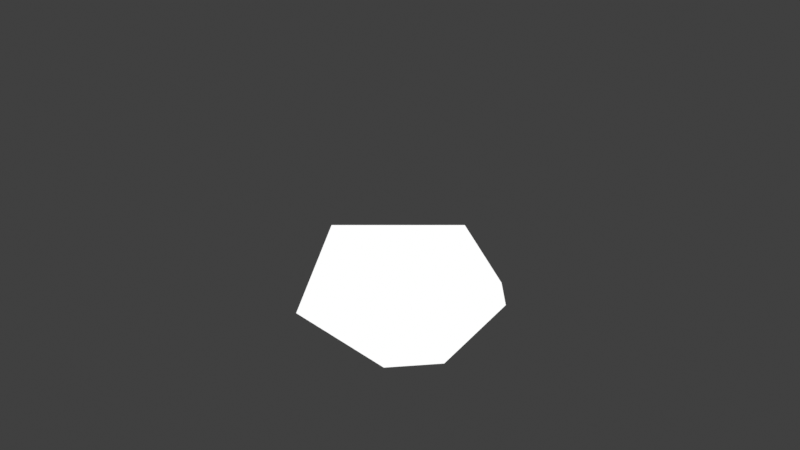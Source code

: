 # Source: MimeticConvexHull.blend  (saved by Blender 4.5.87; exported with 4.5.12 LTS)
import bpy
from mathutils import Matrix  # noqa: F401  (used for matrix-valued properties, if any)

bpy.ops.wm.read_factory_settings(use_empty=True)
scene = bpy.context.scene
scene.name = 'Scene'

# ---- collections
col_init = bpy.data.collections.new('_init_'); scene.collection.children.link(col_init)

# ---- images (referenced by path relative to the original .blend; pixels are not part of the script)
import os
ASSET_DIR = os.environ.get("B2B_ASSET_DIR", "")  # directory of the original .blend (textures are referenced by path, not embedded)
HERE = os.path.dirname(os.path.abspath(__file__))  # packed textures are extracted next to this script under _unpacked/

def load_image(name, relpath, width, height, colorspace="sRGB"):
    """Load a texture the original file referenced (path relative to the .blend, or extracted next to this script)."""
    p = next((c for c in (os.path.join(HERE, relpath), os.path.join(ASSET_DIR, relpath)) if relpath and os.path.exists(c)), "")
    if p:
        img = bpy.data.images.load(p, check_existing=True)
        img.name = name
    else:  # same state as the original file: an image datablock whose file is absent (Cycles renders it pink)
        img = bpy.data.images.new(name, width, height)
        img.source = "FILE"
        img.filepath = "//" + (relpath or name)
    img.colorspace_settings.name = colorspace
    return img
img_value_256_png = load_image('value_256.png', '_unpacked/value_256.8cf74f8c.png', 256, 256, 'sRGB')

# ---- materials (node trees are filled in below, after node groups)
mat_material = bpy.data.materials.new('Material')
mat_material.use_transparent_shadow = False
mat_black__gp = bpy.data.materials.new('Black (GP)')

# ---- node groups
ng_mimeticconvexhull = bpy.data.node_groups.new('MimeticConvexHull', 'GeometryNodeTree')
_s = ng_mimeticconvexhull.interface.new_socket(name='Geometry', in_out='OUTPUT', socket_type='NodeSocketGeometry')
_s = ng_mimeticconvexhull.interface.new_socket(name='Geometry', in_out='INPUT', socket_type='NodeSocketGeometry')
_s = ng_mimeticconvexhull.interface.new_socket(name='Attach to', in_out='INPUT', socket_type='NodeSocketMenu')
_s.default_value = 'Quads and Ngons'
_s = ng_mimeticconvexhull.interface.new_socket(name='Filter Pristine Faces', in_out='INPUT', socket_type='NodeSocketBool')
_s.force_non_field = True
ng_mimeticconvexhull.interface.new_panel('Display')
_s = ng_mimeticconvexhull.interface.new_socket(name='Mark Faces', in_out='INPUT', socket_type='NodeSocketMenu')
_s.default_value = 'Off'
_s.menu_expanded = True
_s = ng_mimeticconvexhull.interface.new_socket(name='Byte Color', in_out='INPUT', socket_type='NodeSocketString')
_s = ng_mimeticconvexhull.interface.new_socket(name='Color', in_out='INPUT', socket_type='NodeSocketColor')
_s.default_value = (0.8003, 0.001913, 0.0, 1.0)
_s.force_non_field = True
_s = ng_mimeticconvexhull.interface.new_socket(name='Force Shading', in_out='INPUT', socket_type='NodeSocketMenu')
_s.default_value = 'Off'
_s.menu_expanded = True
ng_mimeticconvexhull.is_modifier = True
_N = ng_mimeticconvexhull.nodes; _L = ng_mimeticconvexhull.links
n0 = _N.new('NodeGroupInput'); n0.name = 'Group Input'; n0.location = (-792, 10)
n1 = _N.new('NodeGroupOutput'); n1.name = 'Group Output'; n1.location = (4593, 1)
n2 = _N.new('GeometryNodeSampleNearest'); n2.name = 'Sample Nearest'; n2.location = (383, -192)
n2.domain = 'FACE'
n3 = _N.new('GeometryNodeEdgesOfVertex'); n3.name = 'Edges of Vertex'; n3.location = (-169, 217)
n4 = _N.new('FunctionNodeCompare'); n4.name = 'Compare'; n4.location = (0, 237)
n4.operation = 'EQUAL'
n4.data_type = 'INT'
n5 = _N.new('GeometryNodeSplitToInstances'); n5.name = 'Split to Instances'; n5.location = (1635, 238)
n6 = _N.new('GeometryNodeCornersOfFace'); n6.name = 'Corners of Face'; n6.location = (-172, 380)
n7 = _N.new('FunctionNodeCompare'); n7.name = 'Compare.001'; n7.location = (-1, 402)
n7.data_type = 'INT'
n8 = _N.new('GeometryNodeConvexHull'); n8.name = 'Convex Hull'; n8.location = (1811, 149)
n9 = _N.new('GeometryNodeStoreNamedAttribute'); n9.name = 'Store Named Attribute'; n9.location = (771, -59)
n9.data_type = 'INT'
n9.inputs[2].default_value = 'convex_solver_groups'
n10 = _N.new('FunctionNodeBooleanMath'); n10.name = 'Boolean Math.002'; n10.location = (331, 284)
n10.operation = 'OR'
n11 = _N.new('GeometryNodeInputNamedAttribute'); n11.name = 'Named Attribute'; n11.location = (-23, 601)
n11.data_type = 'INT'
n11.inputs[0].default_value = 'convex_solver_groups'
n12 = _N.new('GeometryNodeFieldOnDomain'); n12.name = 'Evaluate on Domain'; n12.location = (168, 348)
n12.domain = 'FACE'
n12.data_type = 'BOOLEAN'
n13 = _N.new('GeometryNodeDeleteGeometry'); n13.name = 'Delete Geometry'; n13.location = (1173, 40)
n14 = _N.new('FunctionNodeBooleanMath'); n14.name = 'Boolean Math'; n14.location = (559, 25)
n14.operation = 'NOT'
n15 = _N.new('GeometryNodeDeleteGeometry'); n15.name = 'Delete Geometry.001'; n15.location = (1179, -120)
n16 = _N.new('NodeReroute'); n16.name = 'Reroute'; n16.location = (718, 110)
n16.width = 10
n16.socket_idname = 'NodeSocketBool'
n17 = _N.new('GeometryNodeJoinGeometry'); n17.name = 'Join Geometry'; n17.location = (3164, 41)
n18 = _N.new('GeometryNodeSplitEdges'); n18.name = 'Split Edges'; n18.location = (-378, -69)
n19 = _N.new('NodeReroute'); n19.name = 'Reroute.001'; n19.location = (26, -49)
n19.width = 10
n19.socket_idname = 'NodeSocketGeometry'
n20 = _N.new('GeometryNodeScaleElements'); n20.name = 'Scale Elements'; n20.location = (-152, 10)
n20.inputs[2].default_value = 0.9999
n21 = _N.new('GeometryNodeMergeByDistance'); n21.name = 'Merge by Distance.001'; n21.location = (3507, 202)
n22 = _N.new('GeometryNodeRealizeInstances'); n22.name = 'Realize Instances'; n22.location = (3349, 181)
n23 = _N.new('GeometryNodeDeleteGeometry'); n23.name = 'Delete Geometry.002'; n23.location = (198, -167)
n24 = _N.new('GeometryNodeMenuSwitch'); n24.name = 'Menu Switch'; n24.location = (-515, 210)
n24.enum_items.clear()
_it = n24.enum_items.new('All')
_it = n24.enum_items.new('Quads and Ngons')
_it = n24.enum_items.new('Ngons')
n24.enum_definition.enum_definition.enum_definition.enum_definition.data_type = 'INT'
n24.enum_definition.enum_definition.enum_definition.data_type = 'INT'
n24.enum_definition.enum_definition.data_type = 'INT'
n24.enum_definition.data_type = 'INT'
n24.data_type = 'INT'
n24.inputs[1].default_value = 2
n24.inputs[2].default_value = 3
n24.inputs[3].default_value = 4
n25 = _N.new('GeometryNodeAccumulateField'); n25.name = 'Accumulate Field'; n25.location = (175, 585)
n25.data_type = 'INT'
n26 = _N.new('FunctionNodeCompare'); n26.name = 'Compare.002'; n26.location = (363, 537)
n26.data_type = 'INT'
n26.inputs[3].default_value = 4
n27 = _N.new('FunctionNodeBooleanMath'); n27.name = 'Boolean Math.001'; n27.location = (559, 440)
n28 = _N.new('GeometryNodeSwitch'); n28.name = 'Switch'; n28.location = (865, 382)
n28.input_type = 'BOOLEAN'
n29 = _N.new('NodeReroute'); n29.name = 'Reroute.002'; n29.location = (228, 695)
n29.width = 10
n29.socket_idname = 'NodeSocketInt'
n30 = _N.new('NodeReroute'); n30.name = 'Reroute.003'; n30.location = (1136, -125)
n30.width = 10
n30.socket_idname = 'NodeSocketGeometry'
n31 = _N.new('FunctionNodeIntegerMath'); n31.name = 'Integer Math'; n31.location = (558, -188)
n31.inputs[1].default_value = 1
n32 = _N.new('GeometryNodeStoreNamedAttribute'); n32.name = 'Store Named Attribute.001'; n32.location = (2003, 154)
n32.data_type = 'BYTE_COLOR'
n32.domain = 'CORNER'
n33 = _N.new('NodeGroupInput'); n33.name = 'Group Input.001'; n33.location = (1621, 60)
n34 = _N.new('GeometryNodeSwitch'); n34.name = 'Switch.001'; n34.location = (2246, 232)
n35 = _N.new('GeometryNodeSetShadeSmooth'); n35.name = 'Set Shade Smooth'; n35.location = (3923, 241)
n36 = _N.new('NodeGroupInput'); n36.name = 'Group Input.002'; n36.location = (2456, -98)
n37 = _N.new('GeometryNodeSwitch'); n37.name = 'Switch.002'; n37.location = (4109, 160)
n38 = _N.new('GeometryNodeMenuSwitch'); n38.name = 'Menu Switch.001'; n38.location = (2661, -110)
n38.enum_items.clear()
_it = n38.enum_items.new('Off')
_it = n38.enum_items.new('Flat')
_it = n38.enum_items.new('Smooth')
n38.enum_definition.enum_definition.enum_definition.enum_definition.data_type = 'INT'
n38.enum_definition.enum_definition.enum_definition.data_type = 'INT'
n38.enum_definition.enum_definition.data_type = 'INT'
n38.enum_definition.data_type = 'INT'
n38.data_type = 'INT'
n38.inputs[1].default_value = 0
n38.inputs[2].default_value = 1
n38.inputs[3].default_value = 2
n39 = _N.new('FunctionNodeCompare'); n39.name = 'Compare.003'; n39.location = (2881, -181)
n39.data_type = 'INT'
n39.inputs[3].default_value = 1
n40 = _N.new('GeometryNodeMenuSwitch'); n40.name = 'Menu Switch.002'; n40.location = (1886, 434)
n40.enum_items.clear()
_it = n40.enum_items.new('Off')
_it = n40.enum_items.new('Wire')
_it = n40.enum_items.new('Color')
n40.enum_definition.enum_definition.enum_definition.enum_definition.data_type = 'INT'
n40.enum_definition.enum_definition.enum_definition.data_type = 'INT'
n40.enum_definition.enum_definition.data_type = 'INT'
n40.enum_definition.data_type = 'INT'
n40.data_type = 'INT'
n40.inputs[1].default_value = 0
n40.inputs[2].default_value = 2
n40.inputs[3].default_value = 1
n41 = _N.new('FunctionNodeCompare'); n41.name = 'Compare.004'; n41.location = (2052, 433)
n41.operation = 'EQUAL'
n41.data_type = 'INT'
n41.inputs[3].default_value = 1
n42 = _N.new('GeometryNodeSwitch'); n42.name = 'Switch.003'; n42.location = (2996, 195)
n43 = _N.new('FunctionNodeCompare'); n43.name = 'Compare.005'; n43.location = (2251, 441)
n43.operation = 'EQUAL'
n43.data_type = 'INT'
n43.inputs[3].default_value = 2
n44 = _N.new('GeometryNodeJoinGeometry'); n44.name = 'Join Geometry.001'; n44.location = (2745, 77)
n45 = _N.new('GeometryNodeMeshToCurve'); n45.name = 'Mesh to Curve'; n45.location = (2475, 157)
n46 = _N.new('GeometryNodeSwitch'); n46.name = 'Switch.004'; n46.location = (3726, 17)
n47 = _N.new('NodeReroute'); n47.name = 'Reroute.005'; n47.location = (3911, 18)
n47.width = 10
n47.socket_idname = 'NodeSocketGeometry'
_L.new(n3.outputs[1], n4.inputs[2])
_L.new(n6.outputs[1], n7.inputs[2])
_L.new(n19.outputs[0], n9.inputs[0])
_L.new(n16.outputs[0], n9.inputs[1])
_L.new(n4.outputs[0], n10.inputs[0])
_L.new(n12.outputs[0], n10.inputs[1])
_L.new(n13.outputs[0], n5.inputs[0])
_L.new(n5.outputs[0], n8.inputs[0])
_L.new(n7.outputs[0], n12.inputs[0])
_L.new(n30.outputs[0], n13.inputs[0])
_L.new(n14.outputs[0], n13.inputs[1])
_L.new(n16.outputs[0], n14.inputs[0])
_L.new(n16.outputs[0], n15.inputs[1])
_L.new(n15.outputs[0], n17.inputs[0])
_L.new(n20.outputs[0], n19.inputs[0])
_L.new(n0.outputs[0], n18.inputs[0])
_L.new(n22.outputs[0], n21.inputs[0])
_L.new(n18.outputs[0], n20.inputs[0])
_L.new(n14.outputs[0], n23.inputs[1])
_L.new(n19.outputs[0], n23.inputs[0])
_L.new(n23.outputs[0], n2.inputs[0])
_L.new(n17.outputs[0], n22.inputs[0])
_L.new(n0.outputs[1], n24.inputs[0])
_L.new(n24.outputs[0], n7.inputs[3])
_L.new(n11.outputs[0], n25.inputs[1])
_L.new(n25.outputs[2], n26.inputs[2])
_L.new(n10.outputs[0], n27.inputs[0])
_L.new(n26.outputs[0], n27.inputs[1])
_L.new(n11.outputs[0], n29.inputs[0])
_L.new(n27.outputs[0], n28.inputs[2])
_L.new(n10.outputs[0], n28.inputs[1])
_L.new(n28.outputs[0], n16.inputs[0])
_L.new(n0.outputs[2], n28.inputs[0])
_L.new(n9.outputs[0], n30.inputs[0])
_L.new(n30.outputs[0], n15.inputs[0])
_L.new(n2.outputs[0], n31.inputs[0])
_L.new(n8.outputs[0], n32.inputs[0])
_L.new(n33.outputs[4], n32.inputs[2])
_L.new(n33.outputs[5], n32.inputs[3])
_L.new(n32.outputs[0], n34.inputs[2])
_L.new(n8.outputs[0], n34.inputs[1])
_L.new(n42.outputs[0], n17.inputs[0])
_L.new(n29.outputs[0], n5.inputs[2])
_L.new(n31.outputs[0], n9.inputs[3])
_L.new(n47.outputs[0], n35.inputs[0])
_L.new(n35.outputs[0], n37.inputs[2])
_L.new(n47.outputs[0], n37.inputs[1])
_L.new(n36.outputs[6], n38.inputs[0])
_L.new(n38.outputs[0], n37.inputs[0])
_L.new(n37.outputs[0], n1.inputs[0])
_L.new(n38.outputs[0], n39.inputs[2])
_L.new(n39.outputs[0], n35.inputs[2])
_L.new(n40.outputs[0], n41.inputs[2])
_L.new(n33.outputs[3], n40.inputs[0])
_L.new(n41.outputs[0], n34.inputs[0])
_L.new(n40.outputs[0], n43.inputs[2])
_L.new(n34.outputs[0], n42.inputs[1])
_L.new(n44.outputs[0], n42.inputs[2])
_L.new(n43.outputs[0], n42.inputs[0])
_L.new(n45.outputs[0], n44.inputs[0])
_L.new(n13.outputs[0], n44.inputs[0])
_L.new(n34.outputs[0], n45.inputs[0])
_L.new(n46.outputs[0], n47.inputs[0])
_L.new(n21.outputs[0], n46.inputs[1])
_L.new(n43.outputs[0], n46.inputs[0])
_L.new(n17.outputs[0], n46.inputs[2])
n1.is_active_output = True

# ---- material node trees
mat_material.use_nodes = True; mat_material.node_tree.nodes.clear()
_N = mat_material.node_tree.nodes; _L = mat_material.node_tree.links
n0 = _N.new('ShaderNodeOutputMaterial'); n0.name = 'Material Output'; n0.location = (880, 443)
n1 = _N.new('ShaderNodeTexImage'); n1.name = 'Image Texture'; n1.location = (-453, 440)
n1.image = img_value_256_png
n2 = _N.new('ShaderNodeEmission'); n2.name = 'Emission'; n2.location = (411, 489)
n3 = _N.new('ShaderNodeGroup'); n3.name = 'CloakBrush'; n3.location = (158, 492)
n3.node_tree = None
_L.new(n2.outputs[0], n0.inputs[0])
n0.is_active_output = True

# ---- world
world_world = bpy.data.worlds.new('World'); scene.world = world_world
world_world.use_nodes = True; world_world.node_tree.nodes.clear()
_N = world_world.node_tree.nodes; _L = world_world.node_tree.links
n0 = _N.new('ShaderNodeOutputWorld'); n0.name = 'World Output'; n0.location = (300, 300)
n1 = _N.new('ShaderNodeBackground'); n1.name = 'Background'; n1.location = (10, 300)
n1.inputs[0].default_value = (0.05088, 0.05088, 0.05088, 1.0)
_L.new(n1.outputs[0], n0.inputs[0])
n0.is_active_output = True
world_world.color = (0.05088, 0.05088, 0.05088)
world_world.use_sun_shadow = False
world_world.sun_shadow_jitter_overblur = 0.0

# ---- cameras
cam_camera_001 = bpy.data.cameras.new('Camera.001')
cam_camera_001.type = 'ORTHO'

# ---- lights
light_point = bpy.data.lights.new('Point', 'POINT')
light_point.use_shadow = False
light_point.energy = 76.0
light_point.shadow_soft_size = 1.168

# ---- meshes
me_cube = bpy.data.meshes.new('Cube')
me_cube.from_pydata([(0.4863, 0.0, 1.998), (0.4863, 0.0, -0.001508), (-0.5137, 0.0, 1.998), (-0.5137, 0.0, -0.001508), (0.2465, -0.8347, 1.367), (-0.09556, -0.4128, 1.761), (-0.4358, -0.7589, 1.377), (-0.1214, -1.07, 0.9515), (0.7938, -0.601, 0.6655), (0.7621, -0.4332, 1.325), (0.2424, -0.8987, 0.5172), (-0.7793, -0.6611, 1.169), (-0.6124, -0.7591, 0.6451), (-0.1966, -0.8657, 0.3121), (0.332, -1.039, 1.003)], [], [(3, 1, 0, 2)])
_uv = me_cube.uv_layers.new(name='UVMap')
_uv.uv.foreach_set('vector', [0.08452, 0.9072, 0.4155, 0.9072, 0.4155, 0.2453, 0.08452, 0.2453])
_uv.active_render = True
_uv = me_cube.uv_layers.new(name='UVMap_pms_checkpoint')
_uv.uv.foreach_set('vector', [0.08452, 0.9072, 0.4155, 0.9072, 0.4155, 0.2453, 0.08452, 0.2453])
_ca = me_cube.color_attributes.new('corner_color', 'BYTE_COLOR', 'CORNER')
_ca.data.foreach_set('color', [0.0, 0.159, 0.2705, 1.0, 0.0, 0.159, 0.2705, 1.0, 0.0, 0.159, 0.2705, 1.0, 0.0, 0.159, 0.2705, 1.0])
_ca = me_cube.color_attributes.new('Attribute', 'BYTE_COLOR', 'CORNER')
_ca.data.foreach_set('color', [1.0, 1.0, 1.0, 1.0, 1.0, 1.0, 1.0, 1.0, 1.0, 1.0, 1.0, 1.0, 1.0, 1.0, 1.0, 1.0])
me_cube.materials.append(mat_material)
me_cube.update()

# ---- objects
ob_point = bpy.data.objects.new('Point', light_point)
ob_camera = bpy.data.objects.new('Camera', cam_camera_001)
ob_cube = bpy.data.objects.new('Cube', me_cube)
ob_gpencil = bpy.data.objects.new('GPencil', None)

# ---- transforms, parenting, visibility, modifiers, constraints
ob_point.location = (-1.004, -0.4624, 0.9861)
ob_camera.location = (0.0, 0.0, 12.46)
ob_cube.location = (0.0, 0.0, 0.0)
_m = ob_cube.modifiers.new('MimeticConvexHull', 'NODES')
_m.node_group = ng_mimeticconvexhull
_gi = [s.identifier for s in ng_mimeticconvexhull.interface.items_tree if s.item_type == 'SOCKET' and s.in_out == 'INPUT']
_m[_gi[1]] = 1  # Attach to
_m[_gi[3]] = 0  # Mark Faces
_m[_gi[6]] = 0  # Force Shading
_m.show_group_selector = False
ob_gpencil.location = (0.0, 0.0, 0.0)
ob_gpencil.empty_image_offset = (0.0, 0.0)
ob_gpencil.use_grease_pencil_lights = True

# ---- collection membership
scene.collection.objects.link(ob_point)
scene.collection.objects.link(ob_camera)
scene.collection.objects.link(ob_cube)
col_init.objects.link(ob_gpencil)

# ---- scene / render settings (as saved in the file)
scene.camera = ob_camera
scene.frame_start = 1; scene.frame_end = 250; scene.frame_set(1)
scene.render.engine = 'BLENDER_EEVEE_NEXT'
scene.eevee.taa_samples = 1
scene.eevee.taa_render_samples = 5
scene.eevee.use_taa_reprojection = False
scene.eevee.use_shadows = False
scene.eevee.ray_tracing_options.trace_max_roughness = 0.0
scene.view_settings.view_transform = 'Standard'
bpy.context.view_layer.update()
